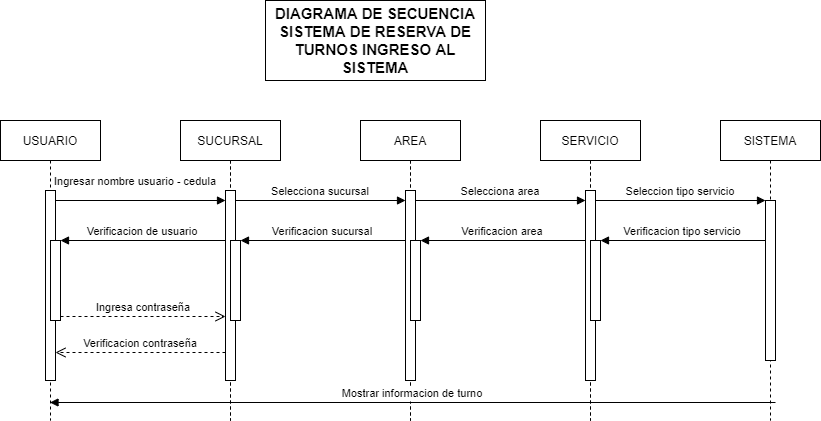

The diagram above was exported from draw.io. Its source (the exported page's mxGraphModel, read from the mxfile embedded in the PNG):
<mxGraphModel dx="1092" dy="494" grid="0" gridSize="10" guides="1" tooltips="1" connect="1" arrows="1" fold="1" page="1" pageScale="1" pageWidth="850" pageHeight="1100" math="0" shadow="0">
  <root>
    <mxCell id="0" />
    <mxCell id="1" parent="0" />
    <mxCell id="3nuBFxr9cyL0pnOWT2aG-1" value="USUARIO" style="shape=umlLifeline;perimeter=lifelinePerimeter;container=1;collapsible=0;recursiveResize=0;rounded=0;shadow=0;strokeWidth=1;" parent="1" vertex="1">
      <mxGeometry x="15" y="160" width="100" height="300" as="geometry" />
    </mxCell>
    <mxCell id="3nuBFxr9cyL0pnOWT2aG-2" value="" style="points=[];perimeter=orthogonalPerimeter;rounded=0;shadow=0;strokeWidth=1;" parent="3nuBFxr9cyL0pnOWT2aG-1" vertex="1">
      <mxGeometry x="45" y="70" width="10" height="190" as="geometry" />
    </mxCell>
    <mxCell id="3nuBFxr9cyL0pnOWT2aG-4" value="" style="points=[];perimeter=orthogonalPerimeter;rounded=0;shadow=0;strokeWidth=1;" parent="3nuBFxr9cyL0pnOWT2aG-1" vertex="1">
      <mxGeometry x="50" y="120" width="10" height="80" as="geometry" />
    </mxCell>
    <mxCell id="3nuBFxr9cyL0pnOWT2aG-5" value="SISTEMA" style="shape=umlLifeline;perimeter=lifelinePerimeter;container=1;collapsible=0;recursiveResize=0;rounded=0;shadow=0;strokeWidth=1;" parent="1" vertex="1">
      <mxGeometry x="195" y="160" width="100" height="300" as="geometry" />
    </mxCell>
    <mxCell id="3nuBFxr9cyL0pnOWT2aG-6" value="" style="points=[];perimeter=orthogonalPerimeter;rounded=0;shadow=0;strokeWidth=1;" parent="3nuBFxr9cyL0pnOWT2aG-5" vertex="1">
      <mxGeometry x="45" y="80" width="10" height="160" as="geometry" />
    </mxCell>
    <mxCell id="3nuBFxr9cyL0pnOWT2aG-7" value="Verificacion contraseña" style="verticalAlign=bottom;endArrow=open;dashed=1;endSize=8;exitX=0;exitY=0.95;shadow=0;strokeWidth=1;" parent="1" source="3nuBFxr9cyL0pnOWT2aG-6" target="3nuBFxr9cyL0pnOWT2aG-2" edge="1">
      <mxGeometry relative="1" as="geometry">
        <mxPoint x="170" y="316" as="targetPoint" />
      </mxGeometry>
    </mxCell>
    <mxCell id="3nuBFxr9cyL0pnOWT2aG-8" value="Ingresar nombre usuario - cedula" style="verticalAlign=bottom;endArrow=block;entryX=0;entryY=0;shadow=0;strokeWidth=1;" parent="1" source="3nuBFxr9cyL0pnOWT2aG-2" target="3nuBFxr9cyL0pnOWT2aG-6" edge="1">
      <mxGeometry x="-0.0588" y="10" relative="1" as="geometry">
        <mxPoint x="170" y="240" as="sourcePoint" />
        <mxPoint as="offset" />
      </mxGeometry>
    </mxCell>
    <mxCell id="3nuBFxr9cyL0pnOWT2aG-9" value="Verificacion de usuario" style="verticalAlign=bottom;endArrow=block;entryX=1;entryY=0;shadow=0;strokeWidth=1;" parent="1" source="3nuBFxr9cyL0pnOWT2aG-6" target="3nuBFxr9cyL0pnOWT2aG-4" edge="1">
      <mxGeometry relative="1" as="geometry">
        <mxPoint x="135" y="280" as="sourcePoint" />
      </mxGeometry>
    </mxCell>
    <mxCell id="3nuBFxr9cyL0pnOWT2aG-10" value="Ingresa contraseña" style="verticalAlign=bottom;endArrow=open;dashed=1;endSize=8;exitX=1;exitY=0.95;shadow=0;strokeWidth=1;" parent="1" source="3nuBFxr9cyL0pnOWT2aG-4" target="3nuBFxr9cyL0pnOWT2aG-6" edge="1">
      <mxGeometry relative="1" as="geometry">
        <mxPoint x="135" y="337" as="targetPoint" />
      </mxGeometry>
    </mxCell>
    <mxCell id="dYCR89ViGb75wi0Z1uYn-1" value="SUCURSAL" style="shape=umlLifeline;perimeter=lifelinePerimeter;container=1;collapsible=0;recursiveResize=0;rounded=0;shadow=0;strokeWidth=1;" parent="1" vertex="1">
      <mxGeometry x="195" y="160" width="100" height="300" as="geometry" />
    </mxCell>
    <mxCell id="dYCR89ViGb75wi0Z1uYn-2" value="" style="points=[];perimeter=orthogonalPerimeter;rounded=0;shadow=0;strokeWidth=1;" parent="dYCR89ViGb75wi0Z1uYn-1" vertex="1">
      <mxGeometry x="45" y="70" width="10" height="190" as="geometry" />
    </mxCell>
    <mxCell id="dYCR89ViGb75wi0Z1uYn-3" value="" style="points=[];perimeter=orthogonalPerimeter;rounded=0;shadow=0;strokeWidth=1;" parent="dYCR89ViGb75wi0Z1uYn-1" vertex="1">
      <mxGeometry x="50" y="120" width="10" height="80" as="geometry" />
    </mxCell>
    <mxCell id="dYCR89ViGb75wi0Z1uYn-4" value="SISTEMA" style="shape=umlLifeline;perimeter=lifelinePerimeter;container=1;collapsible=0;recursiveResize=0;rounded=0;shadow=0;strokeWidth=1;" parent="1" vertex="1">
      <mxGeometry x="375" y="160" width="100" height="300" as="geometry" />
    </mxCell>
    <mxCell id="dYCR89ViGb75wi0Z1uYn-5" value="" style="points=[];perimeter=orthogonalPerimeter;rounded=0;shadow=0;strokeWidth=1;" parent="dYCR89ViGb75wi0Z1uYn-4" vertex="1">
      <mxGeometry x="45" y="80" width="10" height="160" as="geometry" />
    </mxCell>
    <mxCell id="dYCR89ViGb75wi0Z1uYn-7" value="Selecciona sucursal" style="verticalAlign=bottom;endArrow=block;entryX=0;entryY=0;shadow=0;strokeWidth=1;" parent="1" source="dYCR89ViGb75wi0Z1uYn-2" target="dYCR89ViGb75wi0Z1uYn-5" edge="1">
      <mxGeometry relative="1" as="geometry">
        <mxPoint x="350" y="240" as="sourcePoint" />
      </mxGeometry>
    </mxCell>
    <mxCell id="dYCR89ViGb75wi0Z1uYn-8" value="Verificacion sucursal" style="verticalAlign=bottom;endArrow=block;entryX=1;entryY=0;shadow=0;strokeWidth=1;" parent="1" source="dYCR89ViGb75wi0Z1uYn-5" target="dYCR89ViGb75wi0Z1uYn-3" edge="1">
      <mxGeometry relative="1" as="geometry">
        <mxPoint x="315" y="280" as="sourcePoint" />
      </mxGeometry>
    </mxCell>
    <mxCell id="dYCR89ViGb75wi0Z1uYn-10" value="AREA" style="shape=umlLifeline;perimeter=lifelinePerimeter;container=1;collapsible=0;recursiveResize=0;rounded=0;shadow=0;strokeWidth=1;" parent="1" vertex="1">
      <mxGeometry x="375" y="160" width="100" height="300" as="geometry" />
    </mxCell>
    <mxCell id="dYCR89ViGb75wi0Z1uYn-11" value="" style="points=[];perimeter=orthogonalPerimeter;rounded=0;shadow=0;strokeWidth=1;" parent="dYCR89ViGb75wi0Z1uYn-10" vertex="1">
      <mxGeometry x="45" y="70" width="10" height="190" as="geometry" />
    </mxCell>
    <mxCell id="dYCR89ViGb75wi0Z1uYn-12" value="" style="points=[];perimeter=orthogonalPerimeter;rounded=0;shadow=0;strokeWidth=1;" parent="dYCR89ViGb75wi0Z1uYn-10" vertex="1">
      <mxGeometry x="50" y="120" width="10" height="80" as="geometry" />
    </mxCell>
    <mxCell id="dYCR89ViGb75wi0Z1uYn-13" value="SISTEMA" style="shape=umlLifeline;perimeter=lifelinePerimeter;container=1;collapsible=0;recursiveResize=0;rounded=0;shadow=0;strokeWidth=1;" parent="1" vertex="1">
      <mxGeometry x="555" y="160" width="100" height="300" as="geometry" />
    </mxCell>
    <mxCell id="dYCR89ViGb75wi0Z1uYn-14" value="" style="points=[];perimeter=orthogonalPerimeter;rounded=0;shadow=0;strokeWidth=1;" parent="dYCR89ViGb75wi0Z1uYn-13" vertex="1">
      <mxGeometry x="45" y="80" width="10" height="160" as="geometry" />
    </mxCell>
    <mxCell id="dYCR89ViGb75wi0Z1uYn-16" value="Selecciona area" style="verticalAlign=bottom;endArrow=block;entryX=0;entryY=0;shadow=0;strokeWidth=1;" parent="1" source="dYCR89ViGb75wi0Z1uYn-11" target="dYCR89ViGb75wi0Z1uYn-14" edge="1">
      <mxGeometry relative="1" as="geometry">
        <mxPoint x="530" y="240" as="sourcePoint" />
      </mxGeometry>
    </mxCell>
    <mxCell id="dYCR89ViGb75wi0Z1uYn-17" value="Verificacion area" style="verticalAlign=bottom;endArrow=block;entryX=1;entryY=0;shadow=0;strokeWidth=1;" parent="1" source="dYCR89ViGb75wi0Z1uYn-14" target="dYCR89ViGb75wi0Z1uYn-12" edge="1">
      <mxGeometry relative="1" as="geometry">
        <mxPoint x="495" y="280" as="sourcePoint" />
      </mxGeometry>
    </mxCell>
    <mxCell id="dYCR89ViGb75wi0Z1uYn-19" value="SERVICIO" style="shape=umlLifeline;perimeter=lifelinePerimeter;container=1;collapsible=0;recursiveResize=0;rounded=0;shadow=0;strokeWidth=1;" parent="1" vertex="1">
      <mxGeometry x="555" y="160" width="100" height="300" as="geometry" />
    </mxCell>
    <mxCell id="dYCR89ViGb75wi0Z1uYn-20" value="" style="points=[];perimeter=orthogonalPerimeter;rounded=0;shadow=0;strokeWidth=1;" parent="dYCR89ViGb75wi0Z1uYn-19" vertex="1">
      <mxGeometry x="45" y="70" width="10" height="190" as="geometry" />
    </mxCell>
    <mxCell id="dYCR89ViGb75wi0Z1uYn-21" value="" style="points=[];perimeter=orthogonalPerimeter;rounded=0;shadow=0;strokeWidth=1;" parent="dYCR89ViGb75wi0Z1uYn-19" vertex="1">
      <mxGeometry x="50" y="120" width="10" height="80" as="geometry" />
    </mxCell>
    <mxCell id="dYCR89ViGb75wi0Z1uYn-22" value="SISTEMA" style="shape=umlLifeline;perimeter=lifelinePerimeter;container=1;collapsible=0;recursiveResize=0;rounded=0;shadow=0;strokeWidth=1;" parent="1" vertex="1">
      <mxGeometry x="735" y="160" width="100" height="300" as="geometry" />
    </mxCell>
    <mxCell id="dYCR89ViGb75wi0Z1uYn-23" value="" style="points=[];perimeter=orthogonalPerimeter;rounded=0;shadow=0;strokeWidth=1;" parent="dYCR89ViGb75wi0Z1uYn-22" vertex="1">
      <mxGeometry x="45" y="80" width="10" height="160" as="geometry" />
    </mxCell>
    <mxCell id="dYCR89ViGb75wi0Z1uYn-25" value="Seleccion tipo servicio" style="verticalAlign=bottom;endArrow=block;entryX=0;entryY=0;shadow=0;strokeWidth=1;" parent="1" source="dYCR89ViGb75wi0Z1uYn-20" target="dYCR89ViGb75wi0Z1uYn-23" edge="1">
      <mxGeometry relative="1" as="geometry">
        <mxPoint x="710" y="240" as="sourcePoint" />
      </mxGeometry>
    </mxCell>
    <mxCell id="dYCR89ViGb75wi0Z1uYn-26" value="Verificacion tipo servicio" style="verticalAlign=bottom;endArrow=block;entryX=1;entryY=0;shadow=0;strokeWidth=1;" parent="1" source="dYCR89ViGb75wi0Z1uYn-23" target="dYCR89ViGb75wi0Z1uYn-21" edge="1">
      <mxGeometry relative="1" as="geometry">
        <mxPoint x="675" y="280" as="sourcePoint" />
      </mxGeometry>
    </mxCell>
    <mxCell id="dYCR89ViGb75wi0Z1uYn-28" value="&lt;font style=&quot;font-size: 15px&quot;&gt;&lt;b&gt;DIAGRAMA DE SECUENCIA SISTEMA DE RESERVA DE TURNOS INGRESO AL SISTEMA&lt;/b&gt;&lt;/font&gt;" style="whiteSpace=wrap;html=1;align=center;" parent="1" vertex="1">
      <mxGeometry x="280" y="40" width="220" height="80" as="geometry" />
    </mxCell>
    <mxCell id="wawhWzLi6R9eVYfqzcO2-4" value="Mostrar informacion de turno" style="verticalAlign=bottom;endArrow=block;shadow=0;strokeWidth=1;" parent="1" target="3nuBFxr9cyL0pnOWT2aG-1" edge="1">
      <mxGeometry relative="1" as="geometry">
        <mxPoint x="790" y="442" as="sourcePoint" />
        <mxPoint x="490" y="440" as="targetPoint" />
      </mxGeometry>
    </mxCell>
  </root>
</mxGraphModel>